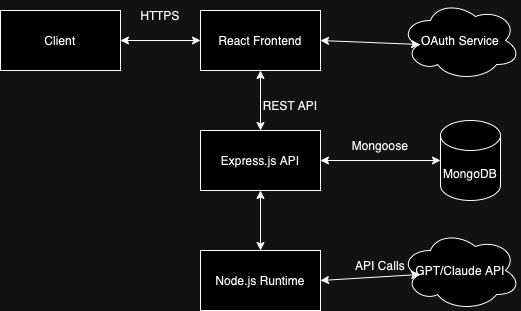

The diagram above was exported from draw.io. Its source (the exported page's mxGraphModel, read from the mxfile embedded in the PNG):
<mxGraphModel dx="954" dy="647" grid="1" gridSize="10" guides="1" tooltips="1" connect="1" arrows="1" fold="1" page="1" pageScale="1" pageWidth="827" pageHeight="1169" math="0" shadow="0">
  <root>
    <mxCell id="0" />
    <mxCell id="1" parent="0" />
    <mxCell id="lMRwgBmEOmMb3X2Hj-0T-15" value="Client" style="rounded=0;whiteSpace=wrap;html=1;" vertex="1" parent="1">
      <mxGeometry x="80" y="80" width="120" height="60" as="geometry" />
    </mxCell>
    <mxCell id="lMRwgBmEOmMb3X2Hj-0T-16" value="React Frontend" style="rounded=0;whiteSpace=wrap;html=1;" vertex="1" parent="1">
      <mxGeometry x="280" y="80" width="120" height="60" as="geometry" />
    </mxCell>
    <mxCell id="lMRwgBmEOmMb3X2Hj-0T-17" value="Express.js API" style="rounded=0;whiteSpace=wrap;html=1;" vertex="1" parent="1">
      <mxGeometry x="280" y="200" width="120" height="60" as="geometry" />
    </mxCell>
    <mxCell id="lMRwgBmEOmMb3X2Hj-0T-18" value="Node.js Runtime" style="rounded=0;whiteSpace=wrap;html=1;" vertex="1" parent="1">
      <mxGeometry x="280" y="320" width="120" height="60" as="geometry" />
    </mxCell>
    <mxCell id="lMRwgBmEOmMb3X2Hj-0T-19" value="MongoDB" style="shape=cylinder3;whiteSpace=wrap;html=1;boundedLbl=1;backgroundOutline=1;size=15;" vertex="1" parent="1">
      <mxGeometry x="520" y="190" width="60" height="80" as="geometry" />
    </mxCell>
    <mxCell id="lMRwgBmEOmMb3X2Hj-0T-20" value="GPT/Claude API" style="ellipse;shape=cloud;whiteSpace=wrap;html=1;" vertex="1" parent="1">
      <mxGeometry x="480" y="300" width="120" height="80" as="geometry" />
    </mxCell>
    <mxCell id="lMRwgBmEOmMb3X2Hj-0T-21" value="OAuth Service" style="ellipse;shape=cloud;whiteSpace=wrap;html=1;" vertex="1" parent="1">
      <mxGeometry x="480" y="70" width="120" height="80" as="geometry" />
    </mxCell>
    <mxCell id="lMRwgBmEOmMb3X2Hj-0T-22" value="" style="endArrow=classic;startArrow=classic;html=1;entryX=0;entryY=0.5;entryDx=0;entryDy=0;" edge="1" parent="1" source="lMRwgBmEOmMb3X2Hj-0T-15" target="lMRwgBmEOmMb3X2Hj-0T-16">
      <mxGeometry width="50" height="50" relative="1" as="geometry">
        <mxPoint x="390" y="430" as="sourcePoint" />
        <mxPoint x="440" y="380" as="targetPoint" />
      </mxGeometry>
    </mxCell>
    <mxCell id="lMRwgBmEOmMb3X2Hj-0T-23" value="" style="endArrow=classic;startArrow=classic;html=1;entryX=0.5;entryY=1;entryDx=0;entryDy=0;exitX=0.5;exitY=0;exitDx=0;exitDy=0;" edge="1" parent="1" source="lMRwgBmEOmMb3X2Hj-0T-17" target="lMRwgBmEOmMb3X2Hj-0T-16">
      <mxGeometry width="50" height="50" relative="1" as="geometry">
        <mxPoint x="390" y="430" as="sourcePoint" />
        <mxPoint x="440" y="380" as="targetPoint" />
      </mxGeometry>
    </mxCell>
    <mxCell id="lMRwgBmEOmMb3X2Hj-0T-24" value="" style="endArrow=classic;startArrow=classic;html=1;entryX=0.5;entryY=1;entryDx=0;entryDy=0;exitX=0.5;exitY=0;exitDx=0;exitDy=0;" edge="1" parent="1" source="lMRwgBmEOmMb3X2Hj-0T-18" target="lMRwgBmEOmMb3X2Hj-0T-17">
      <mxGeometry width="50" height="50" relative="1" as="geometry">
        <mxPoint x="390" y="430" as="sourcePoint" />
        <mxPoint x="440" y="380" as="targetPoint" />
      </mxGeometry>
    </mxCell>
    <mxCell id="lMRwgBmEOmMb3X2Hj-0T-25" value="" style="endArrow=classic;startArrow=classic;html=1;entryX=0;entryY=0.5;entryDx=0;entryDy=0;entryPerimeter=0;exitX=1;exitY=0.5;exitDx=0;exitDy=0;" edge="1" parent="1" source="lMRwgBmEOmMb3X2Hj-0T-17" target="lMRwgBmEOmMb3X2Hj-0T-19">
      <mxGeometry width="50" height="50" relative="1" as="geometry">
        <mxPoint x="390" y="430" as="sourcePoint" />
        <mxPoint x="440" y="380" as="targetPoint" />
      </mxGeometry>
    </mxCell>
    <mxCell id="lMRwgBmEOmMb3X2Hj-0T-26" value="" style="endArrow=classic;startArrow=classic;html=1;entryX=0.16;entryY=0.55;entryDx=0;entryDy=0;entryPerimeter=0;exitX=1;exitY=0.5;exitDx=0;exitDy=0;" edge="1" parent="1" source="lMRwgBmEOmMb3X2Hj-0T-18" target="lMRwgBmEOmMb3X2Hj-0T-20">
      <mxGeometry width="50" height="50" relative="1" as="geometry">
        <mxPoint x="390" y="430" as="sourcePoint" />
        <mxPoint x="440" y="380" as="targetPoint" />
      </mxGeometry>
    </mxCell>
    <mxCell id="lMRwgBmEOmMb3X2Hj-0T-27" value="" style="endArrow=classic;startArrow=classic;html=1;entryX=0.16;entryY=0.55;entryDx=0;entryDy=0;entryPerimeter=0;exitX=1;exitY=0.5;exitDx=0;exitDy=0;" edge="1" parent="1" source="lMRwgBmEOmMb3X2Hj-0T-16" target="lMRwgBmEOmMb3X2Hj-0T-21">
      <mxGeometry width="50" height="50" relative="1" as="geometry">
        <mxPoint x="390" y="430" as="sourcePoint" />
        <mxPoint x="440" y="380" as="targetPoint" />
      </mxGeometry>
    </mxCell>
    <mxCell id="lMRwgBmEOmMb3X2Hj-0T-28" value="HTTPS" style="text;html=1;strokeColor=none;fillColor=none;align=center;verticalAlign=middle;whiteSpace=wrap;rounded=0;" vertex="1" parent="1">
      <mxGeometry x="210" y="70" width="60" height="30" as="geometry" />
    </mxCell>
    <mxCell id="lMRwgBmEOmMb3X2Hj-0T-29" value="REST API" style="text;html=1;strokeColor=none;fillColor=none;align=center;verticalAlign=middle;whiteSpace=wrap;rounded=0;" vertex="1" parent="1">
      <mxGeometry x="340" y="160" width="60" height="30" as="geometry" />
    </mxCell>
    <mxCell id="lMRwgBmEOmMb3X2Hj-0T-30" value="Mongoose" style="text;html=1;strokeColor=none;fillColor=none;align=center;verticalAlign=middle;whiteSpace=wrap;rounded=0;" vertex="1" parent="1">
      <mxGeometry x="430" y="200" width="60" height="30" as="geometry" />
    </mxCell>
    <mxCell id="lMRwgBmEOmMb3X2Hj-0T-31" value="API Calls" style="text;html=1;strokeColor=none;fillColor=none;align=center;verticalAlign=middle;whiteSpace=wrap;rounded=0;" vertex="1" parent="1">
      <mxGeometry x="430" y="320" width="60" height="30" as="geometry" />
    </mxCell>
  </root>
</mxGraphModel>